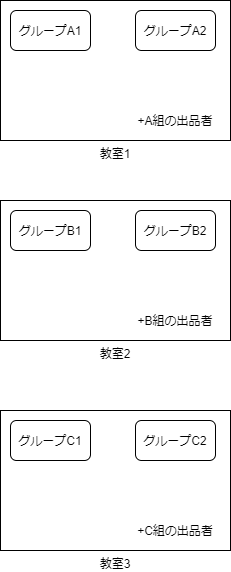

The diagram above was exported from draw.io. Its source (the exported page's mxGraphModel, read from the mxfile embedded in the PNG):
<mxGraphModel dx="520" dy="317" grid="1" gridSize="10" guides="1" tooltips="1" connect="1" arrows="1" fold="1" page="1" pageScale="1" pageWidth="1654" pageHeight="1169" math="0" shadow="0">
  <root>
    <mxCell id="0" />
    <mxCell id="1" parent="0" />
    <mxCell id="2" value="教室1" style="rounded=0;whiteSpace=wrap;html=1;labelPosition=center;verticalLabelPosition=bottom;align=center;verticalAlign=top;" parent="1" vertex="1">
      <mxGeometry x="30" y="120" width="230" height="140" as="geometry" />
    </mxCell>
    <mxCell id="3" value="グループA1" style="rounded=1;whiteSpace=wrap;html=1;" parent="1" vertex="1">
      <mxGeometry x="40" y="130" width="80" height="40" as="geometry" />
    </mxCell>
    <mxCell id="4" value="グループA2" style="rounded=1;whiteSpace=wrap;html=1;" parent="1" vertex="1">
      <mxGeometry x="165" y="130" width="80" height="40" as="geometry" />
    </mxCell>
    <mxCell id="5" value="+A組の出品者" style="text;html=1;strokeColor=none;fillColor=none;align=center;verticalAlign=middle;whiteSpace=wrap;rounded=0;" parent="1" vertex="1">
      <mxGeometry x="150" y="230" width="110" height="20" as="geometry" />
    </mxCell>
    <mxCell id="6" value="教室2" style="rounded=0;whiteSpace=wrap;html=1;labelPosition=center;verticalLabelPosition=bottom;align=center;verticalAlign=top;" parent="1" vertex="1">
      <mxGeometry x="30" y="320" width="230" height="140" as="geometry" />
    </mxCell>
    <mxCell id="7" value="グループB1" style="rounded=1;whiteSpace=wrap;html=1;" parent="1" vertex="1">
      <mxGeometry x="40" y="330" width="80" height="40" as="geometry" />
    </mxCell>
    <mxCell id="8" value="グループB2" style="rounded=1;whiteSpace=wrap;html=1;" parent="1" vertex="1">
      <mxGeometry x="165" y="330" width="80" height="40" as="geometry" />
    </mxCell>
    <mxCell id="9" value="+B組の出品者" style="text;html=1;strokeColor=none;fillColor=none;align=center;verticalAlign=middle;whiteSpace=wrap;rounded=0;" parent="1" vertex="1">
      <mxGeometry x="150" y="430" width="110" height="20" as="geometry" />
    </mxCell>
    <mxCell id="10" value="教室3" style="rounded=0;whiteSpace=wrap;html=1;labelPosition=center;verticalLabelPosition=bottom;align=center;verticalAlign=top;" parent="1" vertex="1">
      <mxGeometry x="30" y="530" width="230" height="140" as="geometry" />
    </mxCell>
    <mxCell id="11" value="グループC1" style="rounded=1;whiteSpace=wrap;html=1;" parent="1" vertex="1">
      <mxGeometry x="40" y="540" width="80" height="40" as="geometry" />
    </mxCell>
    <mxCell id="12" value="グループC2" style="rounded=1;whiteSpace=wrap;html=1;" parent="1" vertex="1">
      <mxGeometry x="165" y="540" width="80" height="40" as="geometry" />
    </mxCell>
    <mxCell id="13" value="+C組の出品者" style="text;html=1;strokeColor=none;fillColor=none;align=center;verticalAlign=middle;whiteSpace=wrap;rounded=0;" parent="1" vertex="1">
      <mxGeometry x="150" y="640" width="110" height="20" as="geometry" />
    </mxCell>
  </root>
</mxGraphModel>